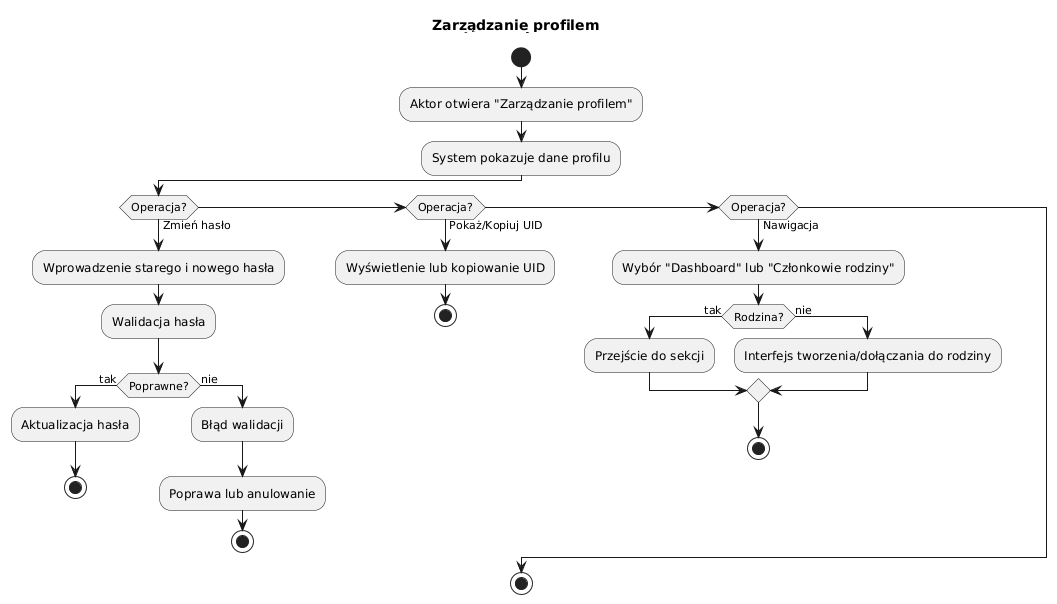

The diagram above was rendered by PlantUML. Its source (embedded in the PNG):
@startuml
title UC-007 - Zarządzanie profilem
start

:Aktor otwiera "Zarządzanie profilem";
:System pokazuje dane profilu;

if (Operacja?) then (Zmień hasło)
    :Wprowadzenie starego i nowego hasła;
    :Walidacja hasła;
    if (Poprawne?) then (tak)
        :Aktualizacja hasła;
        stop
    else (nie)
        :Błąd walidacji;
        :Poprawa lub anulowanie;
        stop
    endif

elseif (Operacja?) then (Pokaż/Kopiuj UID)
    :Wyświetlenie lub kopiowanie UID;
    stop

elseif (Operacja?) then (Nawigacja)
    :Wybór "Dashboard" lub "Członkowie rodziny";
    if (Rodzina?) then (tak)
        :Przejście do sekcji;
    else (nie)
        :Interfejs tworzenia/dołączania do rodziny;
    endif
    stop
endif

stop
@enduml